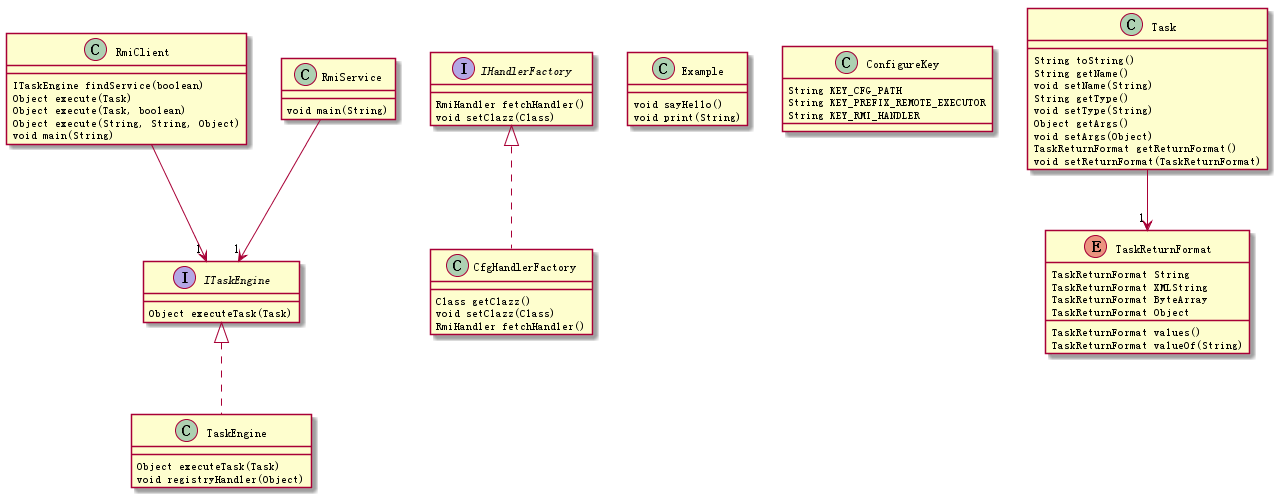

The diagram above was rendered by PlantUML. Its source (embedded in the PNG):
@startuml

' definitions
' -----------

' package "com.ztools.rmi.client"
class RmiClient
class CfgHandlerFactory
interface IHandlerFactory
' end package

' package "com.ztools.rmi.executors"
class Example
' end package

' package "com.ztools.rmi.beans"
class ConfigureKey
class Task
enum TaskReturnFormat
' end package

' package "com.ztools.rmi.service"
class TaskEngine
class RmiService
interface ITaskEngine
' end package

' content
' -------

' ITaskEngine:
ITaskEngine : Object executeTask(Task)

' Example:
Example : void sayHello()
Example : void print(String)

' TaskEngine:
ITaskEngine <|.. TaskEngine
TaskEngine : Object executeTask(Task)
TaskEngine : void registryHandler(Object)

' Task:
Task --> "1" TaskReturnFormat
Task : String toString()
Task : String getName()
Task : void setName(String)
Task : String getType()
Task : void setType(String)
Task : Object getArgs()
Task : void setArgs(Object)
Task : TaskReturnFormat getReturnFormat()
Task : void setReturnFormat(TaskReturnFormat)

' TaskReturnFormat:
TaskReturnFormat : TaskReturnFormat String
TaskReturnFormat : TaskReturnFormat XMLString
TaskReturnFormat : TaskReturnFormat ByteArray
TaskReturnFormat : TaskReturnFormat Object
TaskReturnFormat : TaskReturnFormat values()
TaskReturnFormat : TaskReturnFormat valueOf(String)

' ConfigureKey:
ConfigureKey : String KEY_CFG_PATH
ConfigureKey : String KEY_PREFIX_REMOTE_EXECUTOR
ConfigureKey : String KEY_RMI_HANDLER

' IHandlerFactory:
IHandlerFactory : RmiHandler fetchHandler()
IHandlerFactory : void setClazz(Class)

' RmiClient:
RmiClient --> "1" ITaskEngine
RmiClient : ITaskEngine findService(boolean)
RmiClient : Object execute(Task)
RmiClient : Object execute(Task, boolean)
RmiClient : Object execute(String, String, Object)
RmiClient : void main(String)

' CfgHandlerFactory:
IHandlerFactory <|.. CfgHandlerFactory
CfgHandlerFactory : Class getClazz()
CfgHandlerFactory : void setClazz(Class)
CfgHandlerFactory : RmiHandler fetchHandler()

' RmiService:
RmiService --> "1" ITaskEngine
RmiService : void main(String)

@enduml